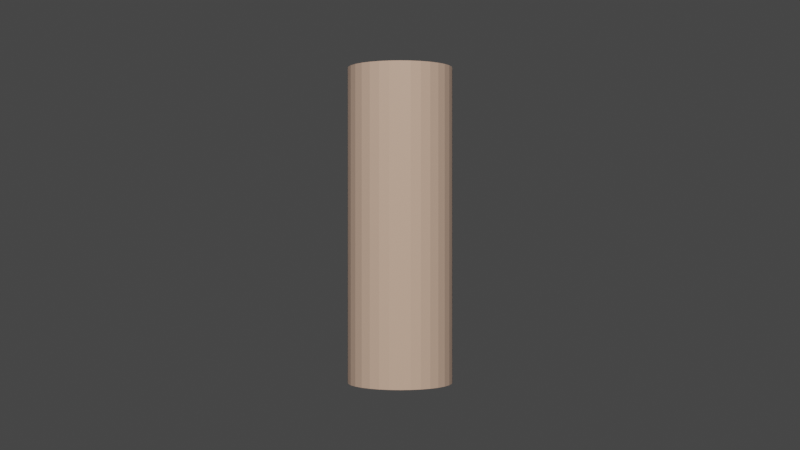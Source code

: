 # Source: P-004A_CilindroAlto.blend  (saved by Blender 3.6.11; exported with 4.5.12 LTS)
import bpy
from mathutils import Matrix  # noqa: F401  (used for matrix-valued properties, if any)

bpy.ops.wm.read_factory_settings(use_empty=True)
scene = bpy.context.scene
scene.name = 'Scene'

# ---- collections
col_collection = bpy.data.collections.new('Collection'); scene.collection.children.link(col_collection)

# ---- materials (node trees are filled in below, after node groups)
mat_mat_p_004a_cilindroalto = bpy.data.materials.new('Mat_P-004A_CilindroAlto')
mat_mat_p_004a_cilindroalto.use_transparent_shadow = False

# ---- material node trees
mat_mat_p_004a_cilindroalto.use_nodes = True; mat_mat_p_004a_cilindroalto.node_tree.nodes.clear()
_N = mat_mat_p_004a_cilindroalto.node_tree.nodes; _L = mat_mat_p_004a_cilindroalto.node_tree.links
n0 = _N.new('ShaderNodeBsdfPrincipled'); n0.name = 'Principled BSDF'; n0.location = (10, 300)
n0.distribution = 'GGX'
n0.subsurface_method = 'RANDOM_WALK_SKIN'
n0.inputs[0].default_value = (0.4745, 0.3333, 0.2824, 1.0)
n0.inputs[2].default_value = 0.4
n0.inputs[3].default_value = 1.45
n0.inputs[27].default_value = (0.0, 0.0, 0.0, 1.0)
n0.inputs[28].default_value = 1.0
n1 = _N.new('ShaderNodeOutputMaterial'); n1.name = 'Material Output'; n1.location = (300, 300)
_L.new(n0.outputs[0], n1.inputs[0])
n1.is_active_output = True

# ---- world
world_world = bpy.data.worlds.new('World'); scene.world = world_world
world_world.use_nodes = True; world_world.node_tree.nodes.clear()
_N = world_world.node_tree.nodes; _L = world_world.node_tree.links
n0 = _N.new('ShaderNodeOutputWorld'); n0.name = 'World Output'; n0.location = (300, 300)
n1 = _N.new('ShaderNodeBackground'); n1.name = 'Background'; n1.location = (10, 300)
n1.inputs[0].default_value = (0.05088, 0.05088, 0.05088, 1.0)
_L.new(n1.outputs[0], n0.inputs[0])
n0.is_active_output = True
world_world.color = (0.05088, 0.05088, 0.05088)
world_world.use_sun_shadow = False
world_world.sun_shadow_jitter_overblur = 0.0

# ---- cameras
cam_camera_001 = bpy.data.cameras.new('Camera.001')

# ---- lights
light_sun = bpy.data.lights.new('Sun', 'SUN')
light_sun.color = (1.0, 0.95, 0.8)
light_sun.transmission_factor = 0.0
light_sun.angle = 0.199
light_sun.energy = 5.0
light_area = bpy.data.lights.new('Area', 'AREA')
light_area.color = (1.0, 0.98, 0.95)
light_area.transmission_factor = 0.0
light_area.energy = 117.8
light_area.shadow_maximum_resolution = 0.006
light_area.use_absolute_resolution = True
light_area.size = 2.4
light_area.size_y = 1.0
light_area_001 = bpy.data.lights.new('Area.001', 'AREA')
light_area_001.color = (0.9, 0.95, 1.0)
light_area_001.transmission_factor = 0.0
light_area_001.energy = 47.12
light_area_001.shadow_maximum_resolution = 0.006
light_area_001.use_absolute_resolution = True
light_area_001.size = 1.5
light_area_001.size_y = 1.0
light_spot = bpy.data.lights.new('Spot', 'SPOT')
light_spot.transmission_factor = 0.0
light_spot.energy = 180.0
light_spot.shadow_maximum_resolution = 0.006
light_spot.use_absolute_resolution = True
light_spot.spot_blend = 0.2
light_spot.spot_size = 1.047

# ---- meshes
me_cylinder = bpy.data.meshes.new('Cylinder')
me_cylinder.from_pydata([(0.0, 0.5, -1.5), (0.0, 0.5, 1.5), (0.09755, 0.4904, -1.5), (0.09755, 0.4904, 1.5), (0.1913, 0.4619, -1.5), (0.1913, 0.4619, 1.5), (0.2778, 0.4157, -1.5), (0.2778, 0.4157, 1.5), (0.3536, 0.3536, -1.5), (0.3536, 0.3536, 1.5), (0.4157, 0.2778, -1.5), (0.4157, 0.2778, 1.5), (0.4619, 0.1913, -1.5), (0.4619, 0.1913, 1.5), (0.4904, 0.09755, -1.5), (0.4904, 0.09755, 1.5), (0.5, 0.0, -1.5), (0.5, 0.0, 1.5), (0.4904, -0.09755, -1.5), (0.4904, -0.09755, 1.5), (0.4619, -0.1913, -1.5), (0.4619, -0.1913, 1.5), (0.4157, -0.2778, -1.5), (0.4157, -0.2778, 1.5), (0.3536, -0.3536, -1.5), (0.3536, -0.3536, 1.5), (0.2778, -0.4157, -1.5), (0.2778, -0.4157, 1.5), (0.1913, -0.4619, -1.5), (0.1913, -0.4619, 1.5), (0.09755, -0.4904, -1.5), (0.09755, -0.4904, 1.5), (0.0, -0.5, -1.5), (0.0, -0.5, 1.5), (-0.09755, -0.4904, -1.5), (-0.09755, -0.4904, 1.5), (-0.1913, -0.4619, -1.5), (-0.1913, -0.4619, 1.5), (-0.2778, -0.4157, -1.5), (-0.2778, -0.4157, 1.5), (-0.3536, -0.3536, -1.5), (-0.3536, -0.3536, 1.5), (-0.4157, -0.2778, -1.5), (-0.4157, -0.2778, 1.5), (-0.4619, -0.1913, -1.5), (-0.4619, -0.1913, 1.5), (-0.4904, -0.09755, -1.5), (-0.4904, -0.09755, 1.5), (-0.5, 0.0, -1.5), (-0.5, 0.0, 1.5), (-0.4904, 0.09755, -1.5), (-0.4904, 0.09755, 1.5), (-0.4619, 0.1913, -1.5), (-0.4619, 0.1913, 1.5), (-0.4157, 0.2778, -1.5), (-0.4157, 0.2778, 1.5), (-0.3536, 0.3536, -1.5), (-0.3536, 0.3536, 1.5), (-0.2778, 0.4157, -1.5), (-0.2778, 0.4157, 1.5), (-0.1913, 0.4619, -1.5), (-0.1913, 0.4619, 1.5), (-0.09755, 0.4904, -1.5), (-0.09755, 0.4904, 1.5)], [], [(0, 1, 3, 2), (2, 3, 5, 4), (4, 5, 7, 6), (6, 7, 9, 8), (8, 9, 11, 10), (10, 11, 13, 12), (12, 13, 15, 14), (14, 15, 17, 16), (16, 17, 19, 18), (18, 19, 21, 20), (20, 21, 23, 22), (22, 23, 25, 24), (24, 25, 27, 26), (26, 27, 29, 28), (28, 29, 31, 30), (30, 31, 33, 32), (32, 33, 35, 34), (34, 35, 37, 36), (36, 37, 39, 38), (38, 39, 41, 40), (40, 41, 43, 42), (42, 43, 45, 44), (44, 45, 47, 46), (46, 47, 49, 48), (48, 49, 51, 50), (50, 51, 53, 52), (52, 53, 55, 54), (54, 55, 57, 56), (56, 57, 59, 58), (58, 59, 61, 60), (3, 1, 63, 61, 59, 57, 55, 53, 51, 49, 47, 45, 43, 41, 39, 37, 35, 33, 31, 29, 27, 25, 23, 21, 19, 17, 15, 13, 11, 9, 7, 5), (60, 61, 63, 62), (62, 63, 1, 0), (0, 2, 4, 6, 8, 10, 12, 14, 16, 18, 20, 22, 24, 26, 28, 30, 32, 34, 36, 38, 40, 42, 44, 46, 48, 50, 52, 54, 56, 58, 60, 62)])
_uv = me_cylinder.uv_layers.new(name='UVMap')
_uv.uv.foreach_set('vector', [1.0, 0.5, 1.0, 1.0, 0.9688, 1.0, 0.9688, 0.5, 0.9688, 0.5, 0.9688, 1.0, 0.9375, 1.0, 0.9375, 0.5, 0.9375, 0.5, 0.9375, 1.0, 0.9062, 1.0, 0.9062, 0.5, 0.9062, 0.5, 0.9062, 1.0, 0.875, 1.0, 0.875, 0.5, 0.875, 0.5, 0.875, 1.0, 0.8438, 1.0, 0.8438, 0.5, 0.8438, 0.5, 0.8438, 1.0, 0.8125, 1.0, 0.8125, 0.5, 0.8125, 0.5, 0.8125, 1.0, 0.7812, 1.0, 0.7812, 0.5, 0.7812, 0.5, 0.7812, 1.0, 0.75, 1.0, 0.75, 0.5, 0.75, 0.5, 0.75, 1.0, 0.7188, 1.0, 0.7188, 0.5, 0.7188, 0.5, 0.7188, 1.0, 0.6875, 1.0, 0.6875, 0.5, 0.6875, 0.5, 0.6875, 1.0, 0.6562, 1.0, 0.6562, 0.5, 0.6562, 0.5, 0.6562, 1.0, 0.625, 1.0, 0.625, 0.5, 0.625, 0.5, 0.625, 1.0, 0.5938, 1.0, 0.5938, 0.5, 0.5938, 0.5, 0.5938, 1.0, 0.5625, 1.0, 0.5625, 0.5, 0.5625, 0.5, 0.5625, 1.0, 0.5312, 1.0, 0.5312, 0.5, 0.5312, 0.5, 0.5312, 1.0, 0.5, 1.0, 0.5, 0.5, 0.5, 0.5, 0.5, 1.0, 0.4688, 1.0, 0.4688, 0.5, 0.4688, 0.5, 0.4688, 1.0, 0.4375, 1.0, 0.4375, 0.5, 0.4375, 0.5, 0.4375, 1.0, 0.4062, 1.0, 0.4062, 0.5, 0.4062, 0.5, 0.4062, 1.0, 0.375, 1.0, 0.375, 0.5, 0.375, 0.5, 0.375, 1.0, 0.3438, 1.0, 0.3438, 0.5, 0.3438, 0.5, 0.3438, 1.0, 0.3125, 1.0, 0.3125, 0.5, 0.3125, 0.5, 0.3125, 1.0, 0.2812, 1.0, 0.2812, 0.5, 0.2812, 0.5, 0.2812, 1.0, 0.25, 1.0, 0.25, 0.5, 0.25, 0.5, 0.25, 1.0, 0.2188, 1.0, 0.2188, 0.5, 0.2188, 0.5, 0.2188, 1.0, 0.1875, 1.0, 0.1875, 0.5, 0.1875, 0.5, 0.1875, 1.0, 0.1562, 1.0, 0.1562, 0.5, 0.1562, 0.5, 0.1562, 1.0, 0.125, 1.0, 0.125, 0.5, 0.125, 0.5, 0.125, 1.0, 0.09375, 1.0, 0.09375, 0.5, 0.09375, 0.5, 0.09375, 1.0, 0.0625, 1.0, 0.0625, 0.5, 0.2968, 0.4854, 0.25, 0.49, 0.2032, 0.4854, 0.1582, 0.4717, 0.1167, 0.4496, 0.08029, 0.4197, 0.05045, 0.3833, 0.02827, 0.3418, 0.01461, 0.2968, 0.01, 0.25, 0.01461, 0.2032, 0.02827, 0.1582, 0.05045, 0.1167, 0.08029, 0.08029, 0.1167, 0.05045, 0.1582, 0.02827, 0.2032, 0.01461, 0.25, 0.01, 0.2968, 0.01461, 0.3418, 0.02827, 0.3833, 0.05045, 0.4197, 0.08029, 0.4496, 0.1167, 0.4717, 0.1582, 0.4854, 0.2032, 0.49, 0.25, 0.4854, 0.2968, 0.4717, 0.3418, 0.4496, 0.3833, 0.4197, 0.4197, 0.3833, 0.4496, 0.3418, 0.4717, 0.0625, 0.5, 0.0625, 1.0, 0.03125, 1.0, 0.03125, 0.5, 0.03125, 0.5, 0.03125, 1.0, 0.0, 1.0, 0.0, 0.5, 0.75, 0.49, 0.7968, 0.4854, 0.8418, 0.4717, 0.8833, 0.4496, 0.9197, 0.4197, 0.9496, 0.3833, 0.9717, 0.3418, 0.9854, 0.2968, 0.99, 0.25, 0.9854, 0.2032, 0.9717, 0.1582, 0.9496, 0.1167, 0.9197, 0.08029, 0.8833, 0.05045, 0.8418, 0.02827, 0.7968, 0.01461, 0.75, 0.01, 0.7032, 0.01461, 0.6582, 0.02827, 0.6167, 0.05045, 0.5803, 0.08029, 0.5504, 0.1167, 0.5283, 0.1582, 0.5146, 0.2032, 0.51, 0.25, 0.5146, 0.2968, 0.5283, 0.3418, 0.5504, 0.3833, 0.5803, 0.4197, 0.6167, 0.4496, 0.6582, 0.4717, 0.7032, 0.4854])
me_cylinder.materials.append(mat_mat_p_004a_cilindroalto)
me_cylinder.update()

# ---- objects
ob_p_004a_cilindroalto = bpy.data.objects.new('P-004A_CilindroAlto', me_cylinder)
ob_zuly_sol_direccional = bpy.data.objects.new('ZULY_Sol_Direccional', light_sun)
ob_zuly_key_principal = bpy.data.objects.new('ZULY_Key_Principal', light_area)
ob_zuly_fill_suave = bpy.data.objects.new('ZULY_Fill_Suave', light_area_001)
ob_zuly_rim_contorno = bpy.data.objects.new('ZULY_Rim_Contorno', light_spot)
ob_camera = bpy.data.objects.new('Camera', cam_camera_001)

# ---- transforms, parenting, visibility, modifiers, constraints
ob_p_004a_cilindroalto.location = (0.0, 0.0, 1.5)
ob_zuly_sol_direccional.location = (5.0, -5.0, 11.5)
ob_zuly_sol_direccional.rotation_euler = (0.6155, -2.787e-08, 0.7854)
ob_zuly_key_principal.location = (6.3, -4.5, 6.9)
ob_zuly_key_principal.rotation_euler = (0.9618, 1.483e-08, 0.9505)
ob_zuly_fill_suave.location = (-4.5, 2.7, 5.1)
ob_zuly_fill_suave.rotation_euler = (0.9695, -9.752e-09, -2.111)
ob_zuly_rim_contorno.location = (0.0, -9.0, 6.0)
ob_zuly_rim_contorno.rotation_euler = (1.107, -0.0, 0.0)
ob_camera.location = (7.5, -7.5, 1.5)
ob_camera.rotation_euler = (1.571, -3.894e-08, 0.7854)

# ---- collection membership
col_collection.objects.link(ob_p_004a_cilindroalto)
col_collection.objects.link(ob_zuly_sol_direccional)
col_collection.objects.link(ob_zuly_key_principal)
col_collection.objects.link(ob_zuly_fill_suave)
col_collection.objects.link(ob_zuly_rim_contorno)
col_collection.objects.link(ob_camera)

# ---- scene / render settings (as saved in the file)
scene.camera = ob_camera
scene.frame_start = 1; scene.frame_end = 250; scene.frame_set(1)
scene.render.engine = 'BLENDER_EEVEE_NEXT'
scene.cycles.sampling_pattern = 'TABULATED_SOBOL'
scene.view_settings.view_transform = 'Filmic'
bpy.context.view_layer.update()
